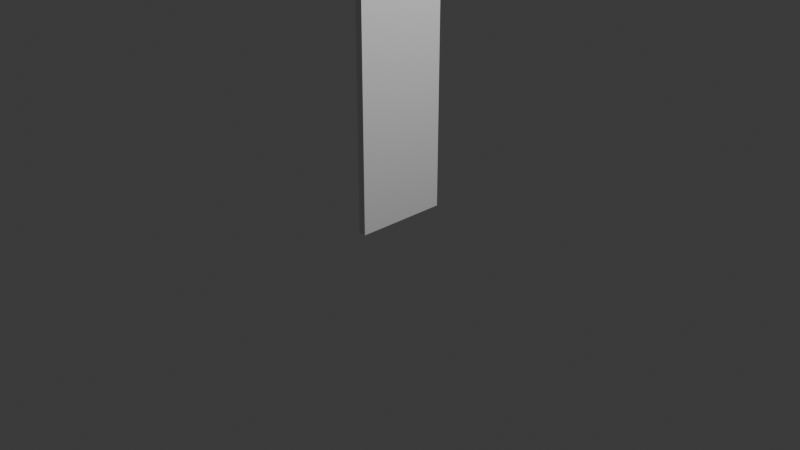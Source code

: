 # Source: basicWall.blend  (saved by Blender 4.4.30; exported with 4.5.12 LTS)
import bpy
from mathutils import Matrix  # noqa: F401  (used for matrix-valued properties, if any)

bpy.ops.wm.read_factory_settings(use_empty=True)
scene = bpy.context.scene
scene.name = 'Scene'

# ---- collections
col_collection = bpy.data.collections.new('Collection'); scene.collection.children.link(col_collection)

# ---- materials (node trees are filled in below, after node groups)
mat_material = bpy.data.materials.new('Material')
mat_material.alpha_threshold = 0.0
mat_material.roughness = 0.5
mat_material.line_color = (0.0, 0.0, 0.0, 1.0)

# ---- material node trees
mat_material.use_nodes = True; mat_material.node_tree.nodes.clear()
_N = mat_material.node_tree.nodes; _L = mat_material.node_tree.links
n0 = _N.new('ShaderNodeOutputMaterial'); n0.name = 'Material Output'; n0.location = (300, 300)
n1 = _N.new('ShaderNodeBsdfPrincipled'); n1.name = 'Principled BSDF'; n1.location = (10, 300)
n1.inputs[2].default_value = 0.6541
n1.inputs[3].default_value = 1.45
_L.new(n1.outputs[0], n0.inputs[0])
n0.is_active_output = True

# ---- world
world_world = bpy.data.worlds.new('World'); scene.world = world_world
world_world.use_nodes = True; world_world.node_tree.nodes.clear()
_N = world_world.node_tree.nodes; _L = world_world.node_tree.links
n0 = _N.new('ShaderNodeOutputWorld'); n0.name = 'World Output'; n0.location = (300, 300)
n1 = _N.new('ShaderNodeBackground'); n1.name = 'Background'; n1.location = (10, 300)
n1.inputs[0].default_value = (0.05088, 0.05088, 0.05088, 1.0)
_L.new(n1.outputs[0], n0.inputs[0])
n0.is_active_output = True
world_world.color = (0.05088, 0.05088, 0.05088)
world_world.sun_shadow_jitter_overblur = 0.0

# ---- cameras
cam_camera = bpy.data.cameras.new('Camera')
cam_camera.clip_end = 100.0
cam_camera.ortho_scale = 7.314

# ---- lights
light_light = bpy.data.lights.new('Light', 'POINT')
light_light.energy = 1000.0
light_light.shadow_soft_size = 0.1

# ---- meshes
me_cube = bpy.data.meshes.new('Cube')
me_cube.from_pydata([(1.0, 1.0, 1.0), (1.0, 1.0, -1.0), (1.0, -1.0, 1.0), (1.0, -1.0, -1.0), (-1.0, 1.0, 1.0), (-1.0, 1.0, -1.0), (-1.0, -1.0, 1.0), (-1.0, -1.0, -1.0)], [], [(0, 4, 6, 2), (3, 2, 6, 7), (7, 6, 4, 5), (5, 1, 3, 7), (1, 0, 2, 3), (5, 4, 0, 1)])
_uv = me_cube.uv_layers.new(name='UVMap')
_uv.uv.foreach_set('vector', [0.625, 0.5, 0.875, 0.5, 0.875, 0.75, 0.625, 0.75, 0.375, 0.75, 0.625, 0.75, 0.625, 1.0, 0.375, 1.0, 0.375, 0.0, 0.625, 0.0, 0.625, 0.25, 0.375, 0.25, 0.125, 0.5, 0.375, 0.5, 0.375, 0.75, 0.125, 0.75, 0.375, 0.5, 0.625, 0.5, 0.625, 0.75, 0.375, 0.75, 0.375, 0.25, 0.625, 0.25, 0.625, 0.5, 0.375, 0.5])
me_cube.materials.append(mat_material)
me_cube.use_mirror_vertex_groups = False
me_cube.update()

# ---- objects
ob_cube = bpy.data.objects.new('Cube', me_cube)
ob_light = bpy.data.objects.new('Light', light_light)
ob_camera = bpy.data.objects.new('Camera', cam_camera)

# ---- transforms, parenting, visibility, modifiers, constraints
ob_cube.location = (0.0, 0.0, 1.2)
ob_cube.scale = (0.04, 0.5, 1.2)
ob_cube.lock_rotations_4d = False
ob_cube.empty_display_type = 'ARROWS'
ob_cube.lineart.crease_threshold = 0.0
ob_light.location = (4.076, 1.005, 5.904)
ob_light.rotation_euler = (0.6503, 0.05522, 1.866)
ob_light.lock_rotations_4d = False
ob_light.empty_display_type = 'ARROWS'
ob_light.color = (0.0, 0.0, 0.0, 0.0)
ob_light.lineart.crease_threshold = 0.0
ob_camera.location = (7.359, -6.926, 4.958)
ob_camera.rotation_euler = (1.109, 0.0, 0.8149)
ob_camera.lock_rotations_4d = False
ob_camera.empty_display_type = 'ARROWS'
ob_camera.color = (0.0, 0.0, 0.0, 0.0)
ob_camera.display_type = 'WIRE'
ob_camera.lineart.crease_threshold = 0.0

# ---- collection membership
col_collection.objects.link(ob_cube)
col_collection.objects.link(ob_light)
col_collection.objects.link(ob_camera)

# ---- scene / render settings (as saved in the file)
scene.camera = ob_camera
scene.frame_start = 1; scene.frame_end = 250; scene.frame_set(1)
scene.render.engine = 'BLENDER_EEVEE_NEXT'
bpy.context.view_layer.update()
